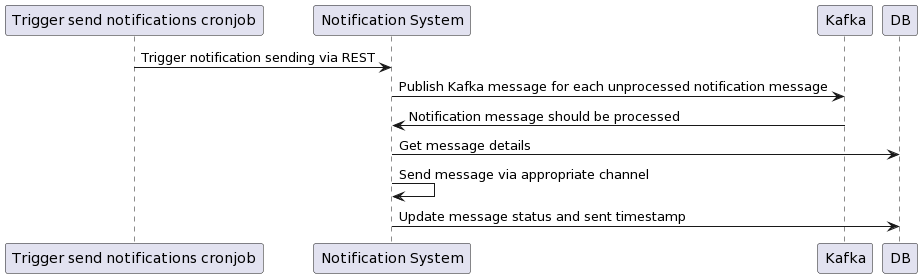

The diagram above was rendered by PlantUML. Its source (embedded in the PNG):
@startuml
"Trigger send notifications cronjob" -> "Notification System" : Trigger notification sending via REST
"Notification System" -> Kafka : Publish Kafka message for each unprocessed notification message
Kafka -> "Notification System" : Notification message should be processed
"Notification System" -> DB : Get message details
"Notification System" -> "Notification System" : Send message via appropriate channel
"Notification System" -> DB : Update message status and sent timestamp
@enduml